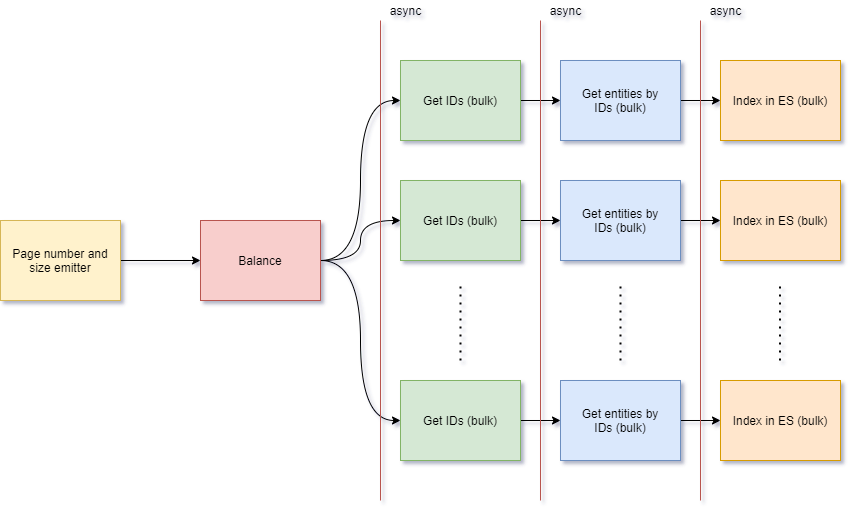

The diagram above was exported from draw.io. Its source (the exported page's mxGraphModel, read from the mxfile embedded in the PNG):
<mxGraphModel dx="1422" dy="772" grid="1" gridSize="10" guides="1" tooltips="1" connect="1" arrows="1" fold="1" page="1" pageScale="1" pageWidth="827" pageHeight="1169" math="0" shadow="0">
  <root>
    <mxCell id="0" />
    <mxCell id="1" parent="0" />
    <mxCell id="9G9j4zMSEf5HpLfIwpEQ-19" value="" style="edgeStyle=orthogonalEdgeStyle;rounded=0;orthogonalLoop=1;jettySize=auto;html=1;" edge="1" parent="1" source="9G9j4zMSEf5HpLfIwpEQ-1" target="9G9j4zMSEf5HpLfIwpEQ-14">
      <mxGeometry relative="1" as="geometry" />
    </mxCell>
    <mxCell id="9G9j4zMSEf5HpLfIwpEQ-1" value="Page number and size emitter" style="rounded=0;whiteSpace=wrap;html=1;fillColor=#fff2cc;strokeColor=#d6b656;" vertex="1" parent="1">
      <mxGeometry y="360" width="120" height="80" as="geometry" />
    </mxCell>
    <mxCell id="9G9j4zMSEf5HpLfIwpEQ-24" value="" style="edgeStyle=orthogonalEdgeStyle;curved=1;rounded=0;orthogonalLoop=1;jettySize=auto;html=1;" edge="1" parent="1" source="9G9j4zMSEf5HpLfIwpEQ-5" target="9G9j4zMSEf5HpLfIwpEQ-10">
      <mxGeometry relative="1" as="geometry" />
    </mxCell>
    <mxCell id="9G9j4zMSEf5HpLfIwpEQ-5" value="Get IDs (bulk)" style="rounded=0;whiteSpace=wrap;html=1;fillColor=#d5e8d4;strokeColor=#82b366;" vertex="1" parent="1">
      <mxGeometry x="400" y="200" width="120" height="80" as="geometry" />
    </mxCell>
    <mxCell id="9G9j4zMSEf5HpLfIwpEQ-23" value="" style="edgeStyle=orthogonalEdgeStyle;curved=1;rounded=0;orthogonalLoop=1;jettySize=auto;html=1;" edge="1" parent="1" source="9G9j4zMSEf5HpLfIwpEQ-6" target="9G9j4zMSEf5HpLfIwpEQ-11">
      <mxGeometry relative="1" as="geometry" />
    </mxCell>
    <mxCell id="9G9j4zMSEf5HpLfIwpEQ-6" value="Get IDs&amp;nbsp;(bulk)" style="rounded=0;whiteSpace=wrap;html=1;fillColor=#d5e8d4;strokeColor=#82b366;" vertex="1" parent="1">
      <mxGeometry x="400" y="320" width="120" height="80" as="geometry" />
    </mxCell>
    <mxCell id="9G9j4zMSEf5HpLfIwpEQ-25" value="" style="edgeStyle=orthogonalEdgeStyle;curved=1;rounded=0;orthogonalLoop=1;jettySize=auto;html=1;" edge="1" parent="1" source="9G9j4zMSEf5HpLfIwpEQ-7" target="9G9j4zMSEf5HpLfIwpEQ-12">
      <mxGeometry relative="1" as="geometry" />
    </mxCell>
    <mxCell id="9G9j4zMSEf5HpLfIwpEQ-7" value="Get IDs&amp;nbsp;(bulk)" style="rounded=0;whiteSpace=wrap;html=1;fillColor=#d5e8d4;strokeColor=#82b366;" vertex="1" parent="1">
      <mxGeometry x="400" y="520" width="120" height="80" as="geometry" />
    </mxCell>
    <mxCell id="9G9j4zMSEf5HpLfIwpEQ-8" value="" style="endArrow=none;dashed=1;html=1;dashPattern=1 3;strokeWidth=2;" edge="1" parent="1">
      <mxGeometry width="50" height="50" relative="1" as="geometry">
        <mxPoint x="460" y="500" as="sourcePoint" />
        <mxPoint x="460" y="420" as="targetPoint" />
      </mxGeometry>
    </mxCell>
    <mxCell id="9G9j4zMSEf5HpLfIwpEQ-26" value="" style="edgeStyle=orthogonalEdgeStyle;curved=1;rounded=0;orthogonalLoop=1;jettySize=auto;html=1;" edge="1" parent="1" source="9G9j4zMSEf5HpLfIwpEQ-10" target="9G9j4zMSEf5HpLfIwpEQ-15">
      <mxGeometry relative="1" as="geometry" />
    </mxCell>
    <mxCell id="9G9j4zMSEf5HpLfIwpEQ-10" value="Get entities by IDs&amp;nbsp;(bulk)" style="rounded=0;whiteSpace=wrap;html=1;fillColor=#dae8fc;strokeColor=#6c8ebf;" vertex="1" parent="1">
      <mxGeometry x="560" y="200" width="120" height="80" as="geometry" />
    </mxCell>
    <mxCell id="9G9j4zMSEf5HpLfIwpEQ-28" value="" style="edgeStyle=orthogonalEdgeStyle;curved=1;rounded=0;orthogonalLoop=1;jettySize=auto;html=1;" edge="1" parent="1" source="9G9j4zMSEf5HpLfIwpEQ-11" target="9G9j4zMSEf5HpLfIwpEQ-16">
      <mxGeometry relative="1" as="geometry" />
    </mxCell>
    <mxCell id="9G9j4zMSEf5HpLfIwpEQ-11" value="Get entities by IDs&amp;nbsp;(bulk)" style="rounded=0;whiteSpace=wrap;html=1;fillColor=#dae8fc;strokeColor=#6c8ebf;" vertex="1" parent="1">
      <mxGeometry x="560" y="320" width="120" height="80" as="geometry" />
    </mxCell>
    <mxCell id="9G9j4zMSEf5HpLfIwpEQ-27" value="" style="edgeStyle=orthogonalEdgeStyle;curved=1;rounded=0;orthogonalLoop=1;jettySize=auto;html=1;" edge="1" parent="1" source="9G9j4zMSEf5HpLfIwpEQ-12" target="9G9j4zMSEf5HpLfIwpEQ-17">
      <mxGeometry relative="1" as="geometry" />
    </mxCell>
    <mxCell id="9G9j4zMSEf5HpLfIwpEQ-12" value="Get entities by IDs&amp;nbsp;(bulk)" style="rounded=0;whiteSpace=wrap;html=1;fillColor=#dae8fc;strokeColor=#6c8ebf;" vertex="1" parent="1">
      <mxGeometry x="560" y="520" width="120" height="80" as="geometry" />
    </mxCell>
    <mxCell id="9G9j4zMSEf5HpLfIwpEQ-13" value="" style="endArrow=none;dashed=1;html=1;dashPattern=1 3;strokeWidth=2;" edge="1" parent="1">
      <mxGeometry width="50" height="50" relative="1" as="geometry">
        <mxPoint x="620" y="500" as="sourcePoint" />
        <mxPoint x="620" y="420" as="targetPoint" />
      </mxGeometry>
    </mxCell>
    <mxCell id="9G9j4zMSEf5HpLfIwpEQ-20" style="edgeStyle=orthogonalEdgeStyle;rounded=0;orthogonalLoop=1;jettySize=auto;html=1;entryX=0;entryY=0.5;entryDx=0;entryDy=0;curved=1;" edge="1" parent="1" source="9G9j4zMSEf5HpLfIwpEQ-14" target="9G9j4zMSEf5HpLfIwpEQ-5">
      <mxGeometry relative="1" as="geometry" />
    </mxCell>
    <mxCell id="9G9j4zMSEf5HpLfIwpEQ-21" style="edgeStyle=orthogonalEdgeStyle;curved=1;rounded=0;orthogonalLoop=1;jettySize=auto;html=1;exitX=1;exitY=0.5;exitDx=0;exitDy=0;" edge="1" parent="1" source="9G9j4zMSEf5HpLfIwpEQ-14" target="9G9j4zMSEf5HpLfIwpEQ-6">
      <mxGeometry relative="1" as="geometry" />
    </mxCell>
    <mxCell id="9G9j4zMSEf5HpLfIwpEQ-22" style="edgeStyle=orthogonalEdgeStyle;curved=1;rounded=0;orthogonalLoop=1;jettySize=auto;html=1;exitX=1;exitY=0.5;exitDx=0;exitDy=0;entryX=0;entryY=0.5;entryDx=0;entryDy=0;" edge="1" parent="1" source="9G9j4zMSEf5HpLfIwpEQ-14" target="9G9j4zMSEf5HpLfIwpEQ-7">
      <mxGeometry relative="1" as="geometry" />
    </mxCell>
    <mxCell id="9G9j4zMSEf5HpLfIwpEQ-14" value="Balance" style="rounded=0;whiteSpace=wrap;html=1;fillColor=#f8cecc;strokeColor=#b85450;" vertex="1" parent="1">
      <mxGeometry x="200" y="360" width="120" height="80" as="geometry" />
    </mxCell>
    <mxCell id="9G9j4zMSEf5HpLfIwpEQ-15" value="Index in ES&amp;nbsp;(bulk)" style="rounded=0;whiteSpace=wrap;html=1;fillColor=#ffe6cc;strokeColor=#d79b00;" vertex="1" parent="1">
      <mxGeometry x="720" y="200" width="120" height="80" as="geometry" />
    </mxCell>
    <mxCell id="9G9j4zMSEf5HpLfIwpEQ-16" value="Index in ES&amp;nbsp;(bulk)" style="rounded=0;whiteSpace=wrap;html=1;fillColor=#ffe6cc;strokeColor=#d79b00;" vertex="1" parent="1">
      <mxGeometry x="720" y="320" width="120" height="80" as="geometry" />
    </mxCell>
    <mxCell id="9G9j4zMSEf5HpLfIwpEQ-17" value="Index in ES&amp;nbsp;(bulk)" style="rounded=0;whiteSpace=wrap;html=1;fillColor=#ffe6cc;strokeColor=#d79b00;" vertex="1" parent="1">
      <mxGeometry x="720" y="520" width="120" height="80" as="geometry" />
    </mxCell>
    <mxCell id="9G9j4zMSEf5HpLfIwpEQ-18" value="" style="endArrow=none;dashed=1;html=1;dashPattern=1 3;strokeWidth=2;" edge="1" parent="1">
      <mxGeometry width="50" height="50" relative="1" as="geometry">
        <mxPoint x="779.5" y="500" as="sourcePoint" />
        <mxPoint x="779.5" y="420" as="targetPoint" />
      </mxGeometry>
    </mxCell>
    <mxCell id="9G9j4zMSEf5HpLfIwpEQ-29" value="" style="endArrow=none;html=1;fillColor=#f8cecc;strokeColor=#b85450;" edge="1" parent="1">
      <mxGeometry width="50" height="50" relative="1" as="geometry">
        <mxPoint x="540" y="160" as="sourcePoint" />
        <mxPoint x="540" y="640" as="targetPoint" />
      </mxGeometry>
    </mxCell>
    <mxCell id="9G9j4zMSEf5HpLfIwpEQ-31" value="async" style="text;html=1;align=center;verticalAlign=middle;resizable=0;points=[];autosize=1;strokeColor=none;" vertex="1" parent="1">
      <mxGeometry x="540" y="140" width="50" height="20" as="geometry" />
    </mxCell>
    <mxCell id="9G9j4zMSEf5HpLfIwpEQ-33" value="" style="endArrow=none;html=1;fillColor=#f8cecc;strokeColor=#b85450;" edge="1" parent="1">
      <mxGeometry width="50" height="50" relative="1" as="geometry">
        <mxPoint x="700" y="160" as="sourcePoint" />
        <mxPoint x="700" y="640" as="targetPoint" />
      </mxGeometry>
    </mxCell>
    <mxCell id="9G9j4zMSEf5HpLfIwpEQ-34" value="async" style="text;html=1;align=center;verticalAlign=middle;resizable=0;points=[];autosize=1;strokeColor=none;" vertex="1" parent="1">
      <mxGeometry x="700" y="140" width="50" height="20" as="geometry" />
    </mxCell>
    <mxCell id="9G9j4zMSEf5HpLfIwpEQ-39" value="" style="endArrow=none;html=1;fillColor=#f8cecc;strokeColor=#b85450;" edge="1" parent="1">
      <mxGeometry width="50" height="50" relative="1" as="geometry">
        <mxPoint x="380" y="160" as="sourcePoint" />
        <mxPoint x="380" y="640" as="targetPoint" />
      </mxGeometry>
    </mxCell>
    <mxCell id="9G9j4zMSEf5HpLfIwpEQ-40" value="async" style="text;html=1;align=center;verticalAlign=middle;resizable=0;points=[];autosize=1;strokeColor=none;" vertex="1" parent="1">
      <mxGeometry x="380" y="140" width="50" height="20" as="geometry" />
    </mxCell>
  </root>
</mxGraphModel>